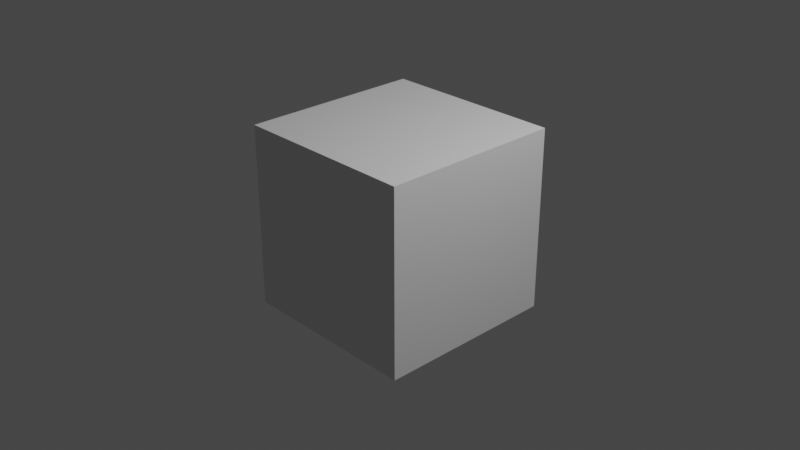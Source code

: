 # Source: hands.blend  (saved by Blender 3.4.6; exported with 4.5.12 LTS)
import bpy
from mathutils import Matrix  # noqa: F401  (used for matrix-valued properties, if any)

bpy.ops.wm.read_factory_settings(use_empty=True)
scene = bpy.context.scene
scene.name = 'Scene'

# ---- collections
col_collection = bpy.data.collections.new('Collection'); scene.collection.children.link(col_collection)

# ---- materials (node trees are filled in below, after node groups)
mat_material = bpy.data.materials.new('Material')
mat_material.alpha_threshold = 0.0
mat_material.use_transparent_shadow = False
mat_material.roughness = 0.5
mat_material.line_color = (0.0, 0.0, 0.0, 1.0)

# ---- material node trees
mat_material.use_nodes = True; mat_material.node_tree.nodes.clear()
_N = mat_material.node_tree.nodes; _L = mat_material.node_tree.links
n0 = _N.new('ShaderNodeOutputMaterial'); n0.name = 'Material Output'; n0.location = (300, 300)
n1 = _N.new('ShaderNodeBsdfPrincipled'); n1.name = 'Principled BSDF'; n1.location = (10, 300)
n1.distribution = 'GGX'
n1.subsurface_method = 'RANDOM_WALK_SKIN'
n1.inputs[3].default_value = 1.45
n1.inputs[27].default_value = (0.0, 0.0, 0.0, 1.0)
n1.inputs[28].default_value = 1.0
_L.new(n1.outputs[0], n0.inputs[0])
n0.is_active_output = True

# ---- world
world_world = bpy.data.worlds.new('World'); scene.world = world_world
world_world.use_nodes = True; world_world.node_tree.nodes.clear()
_N = world_world.node_tree.nodes; _L = world_world.node_tree.links
n0 = _N.new('ShaderNodeOutputWorld'); n0.name = 'World Output'; n0.location = (300, 300)
n1 = _N.new('ShaderNodeBackground'); n1.name = 'Background'; n1.location = (10, 300)
n1.inputs[0].default_value = (0.05088, 0.05088, 0.05088, 1.0)
_L.new(n1.outputs[0], n0.inputs[0])
n0.is_active_output = True
world_world.color = (0.05088, 0.05088, 0.05088)
world_world.use_sun_shadow = False
world_world.sun_shadow_jitter_overblur = 0.0

# ---- cameras
cam_camera = bpy.data.cameras.new('Camera')
cam_camera.clip_end = 100.0
cam_camera.ortho_scale = 7.314

# ---- lights
light_light = bpy.data.lights.new('Light', 'POINT')
light_light.transmission_factor = 0.0
light_light.energy = 1000.0
light_light.shadow_soft_size = 0.1
light_light.shadow_maximum_resolution = 0.006
light_light.use_absolute_resolution = True

# ---- meshes
me_cube = bpy.data.meshes.new('Cube')
me_cube.from_pydata([(1.0, 1.0, 1.0), (1.0, 1.0, -1.0), (1.0, -1.0, 1.0), (1.0, -1.0, -1.0), (-1.0, 1.0, 1.0), (-1.0, 1.0, -1.0), (-1.0, -1.0, 1.0), (-1.0, -1.0, -1.0)], [], [(0, 4, 6, 2), (3, 2, 6, 7), (7, 6, 4, 5), (5, 1, 3, 7), (1, 0, 2, 3), (5, 4, 0, 1)])
_uv = me_cube.uv_layers.new(name='UVMap')
_uv.uv.foreach_set('vector', [0.625, 0.5, 0.875, 0.5, 0.875, 0.75, 0.625, 0.75, 0.375, 0.75, 0.625, 0.75, 0.625, 1.0, 0.375, 1.0, 0.375, 0.0, 0.625, 0.0, 0.625, 0.25, 0.375, 0.25, 0.125, 0.5, 0.375, 0.5, 0.375, 0.75, 0.125, 0.75, 0.375, 0.5, 0.625, 0.5, 0.625, 0.75, 0.375, 0.75, 0.375, 0.25, 0.625, 0.25, 0.625, 0.5, 0.375, 0.5])
me_cube.materials.append(mat_material)
me_cube.use_mirror_vertex_groups = False
me_cube.update()

# ---- objects
ob_cube = bpy.data.objects.new('Cube', me_cube)
ob_light = bpy.data.objects.new('Light', light_light)
ob_camera = bpy.data.objects.new('Camera', cam_camera)

# ---- transforms, parenting, visibility, modifiers, constraints
ob_cube.location = (0.0, 0.0, 0.0)
ob_cube.lock_rotations_4d = False
ob_cube.empty_display_type = 'ARROWS'
ob_cube.lineart.crease_threshold = 0.0
ob_light.location = (4.076, 1.005, 5.904)
ob_light.rotation_euler = (0.6503, 0.05522, 1.866)
ob_light.lock_rotations_4d = False
ob_light.empty_display_type = 'ARROWS'
ob_light.color = (0.0, 0.0, 0.0, 0.0)
ob_light.lineart.crease_threshold = 0.0
ob_camera.location = (7.359, -6.926, 4.958)
ob_camera.rotation_euler = (1.109, 0.0, 0.8149)
ob_camera.lock_rotations_4d = False
ob_camera.empty_display_type = 'ARROWS'
ob_camera.color = (0.0, 0.0, 0.0, 0.0)
ob_camera.display_type = 'WIRE'
ob_camera.lineart.crease_threshold = 0.0

# ---- collection membership
col_collection.objects.link(ob_cube)
col_collection.objects.link(ob_light)
col_collection.objects.link(ob_camera)

# ---- scene / render settings (as saved in the file)
scene.camera = ob_camera
scene.frame_start = 1; scene.frame_end = 250; scene.frame_set(1)
scene.render.engine = 'BLENDER_EEVEE_NEXT'
scene.cycles.sampling_pattern = 'TABULATED_SOBOL'
scene.cycles.use_light_tree = False
scene.view_settings.view_transform = 'Filmic'
bpy.context.view_layer.update()
